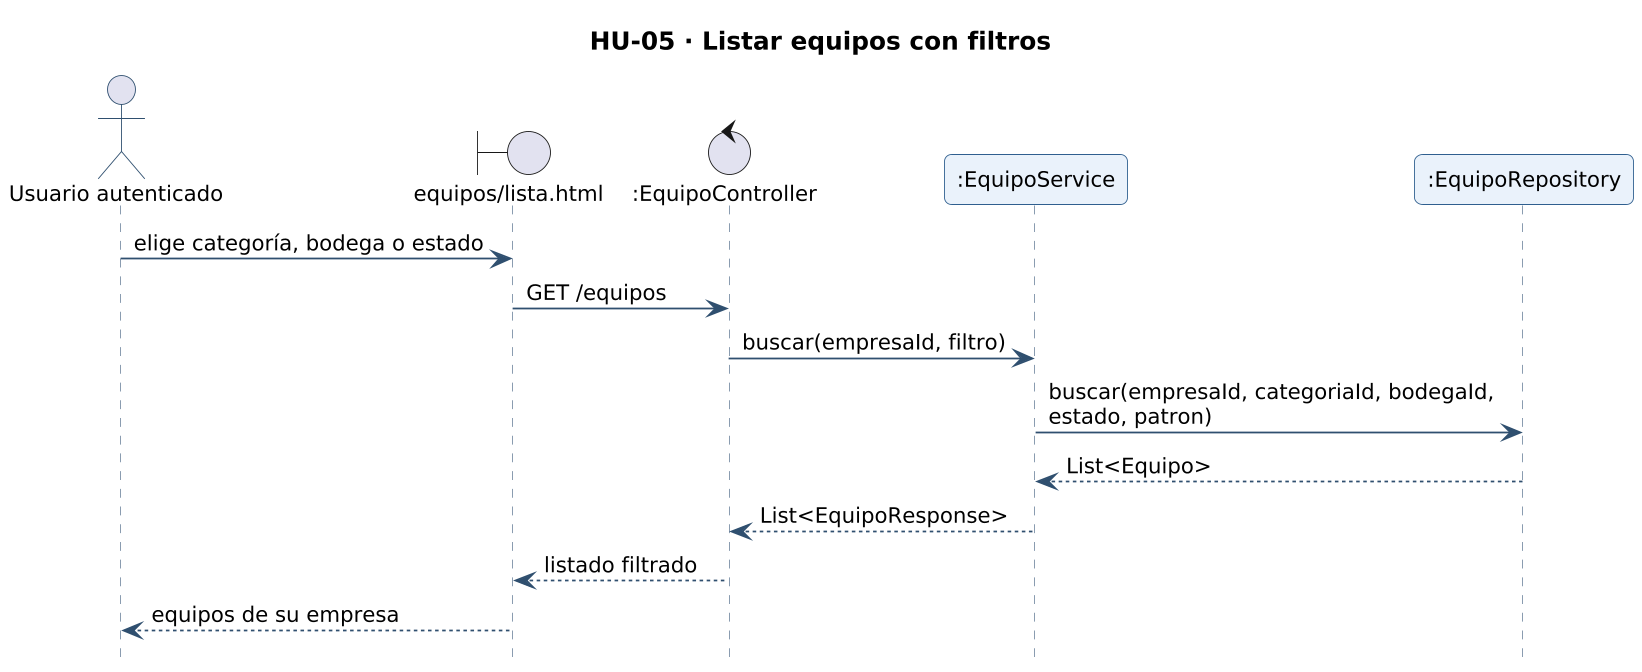

The diagram above was rendered by PlantUML. Its source (embedded in the PNG):
@startuml secuencia-hu-05
!include _estilo.iuml
hide footbox
skinparam maxMessageSize 260
skinparam sequenceMessageAlign left
title HU-05 · Listar equipos con filtros
actor "Usuario autenticado" as A
boundary "equipos/lista.html" as L_VISTA_equipos_lista
control ":EquipoController" as L_EquipoController
participant ":EquipoService" as L_EquipoService
participant ":EquipoRepository" as L_EquipoRepository
A -> L_VISTA_equipos_lista : elige categoría, bodega o estado
L_VISTA_equipos_lista -> L_EquipoController : GET /equipos
L_EquipoController -> L_EquipoService : buscar(empresaId, filtro)
L_EquipoService -> L_EquipoRepository : buscar(empresaId, categoriaId, bodegaId, estado, patron)
L_EquipoRepository --> L_EquipoService : List<Equipo>
L_EquipoService --> L_EquipoController : List<EquipoResponse>
L_EquipoController --> L_VISTA_equipos_lista : listado filtrado
L_VISTA_equipos_lista --> A : equipos de su empresa
@enduml